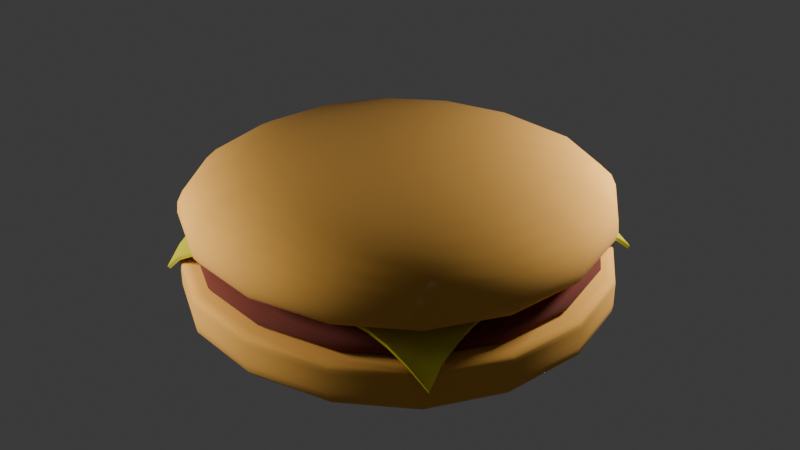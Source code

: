 # Source: hamburger.blend  (saved by Blender 4.3.34; exported with 4.5.12 LTS)
import bpy
from mathutils import Matrix  # noqa: F401  (used for matrix-valued properties, if any)

bpy.ops.wm.read_factory_settings(use_empty=True)
scene = bpy.context.scene
scene.name = 'Scene'

# ---- collections
col_collection = bpy.data.collections.new('Collection'); scene.collection.children.link(col_collection)

# ---- materials (node trees are filled in below, after node groups)
mat_bunmaterial = bpy.data.materials.new('bunMaterial')
mat_meatmaterial = bpy.data.materials.new('meatMaterial')
mat_material = bpy.data.materials.new('Material')

# ---- node groups
ng_smooth_by_angle = bpy.data.node_groups.new('Smooth by Angle', 'GeometryNodeTree')
_s = ng_smooth_by_angle.interface.new_socket(name='Mesh', in_out='OUTPUT', socket_type='NodeSocketGeometry')
_s = ng_smooth_by_angle.interface.new_socket(name='Mesh', in_out='INPUT', socket_type='NodeSocketGeometry')
_s = ng_smooth_by_angle.interface.new_socket(name='Angle', in_out='INPUT', socket_type='NodeSocketFloat')
_s.subtype = 'ANGLE'
_s.default_value = 0.5236
_s.min_value = 0.0
_s.max_value = 3.142
_s.description = 'Maximum face angle for smooth edges'
_s = ng_smooth_by_angle.interface.new_socket(name='Ignore Sharpness', in_out='INPUT', socket_type='NodeSocketBool')
_s.force_non_field = True
ng_smooth_by_angle.description = 'Set the sharpness of mesh edges based on the angle between the neighboring faces'
ng_smooth_by_angle.is_modifier = True
_N = ng_smooth_by_angle.nodes; _L = ng_smooth_by_angle.links
n0 = _N.new('GeometryNodeSetShadeSmooth'); n0.name = 'Set Shade Smooth'; n0.location = (120, -80)
n0.domain = 'EDGE'
n1 = _N.new('GeometryNodeSetShadeSmooth'); n1.name = 'Set Shade Smooth.001'; n1.location = (300, -80)
n2 = _N.new('NodeGroupOutput'); n2.name = 'Group Output'; n2.location = (480, -80)
n3 = _N.new('GeometryNodeInputMeshEdgeAngle'); n3.name = 'Edge Angle'; n3.location = (-440, -240)
n4 = _N.new('NodeGroupInput'); n4.name = 'Group Input'; n4.location = (-80, -80)
n5 = _N.new('GeometryNodeInputEdgeSmooth'); n5.name = 'Is Edge Smooth'; n5.location = (-260, -120)
n6 = _N.new('GeometryNodeInputShadeSmooth'); n6.name = 'Is Shade Smooth'; n6.location = (-440, -397)
n7 = _N.new('FunctionNodeCompare'); n7.name = 'Compare'; n7.location = (-260, -260)
n7.operation = 'LESS_EQUAL'
n7.inputs[6].default_value = (0.0, 0.0, 0.0, 0.0)
n7.inputs[7].default_value = (0.0, 0.0, 0.0, 0.0)
n8 = _N.new('FunctionNodeBooleanMath'); n8.name = 'Boolean Math.001'; n8.location = (-80, -260)
n9 = _N.new('NodeGroupInput'); n9.name = 'Group Input.001'; n9.location = (-440, -329)
n10 = _N.new('NodeGroupInput'); n10.name = 'Group Input.002'; n10.location = (-259, -189)
n11 = _N.new('FunctionNodeBooleanMath'); n11.name = 'Boolean Math'; n11.location = (-80, -149)
n11.operation = 'OR'
n12 = _N.new('FunctionNodeBooleanMath'); n12.name = 'Boolean Math.002'; n12.location = (-260, -380)
n12.operation = 'OR'
n13 = _N.new('NodeGroupInput'); n13.name = 'Group Input.003'; n13.location = (-440, -460)
_L.new(n3.outputs[0], n7.inputs[0])
_L.new(n1.outputs[0], n2.inputs[0])
_L.new(n9.outputs[1], n7.inputs[1])
_L.new(n7.outputs[0], n8.inputs[0])
_L.new(n4.outputs[0], n0.inputs[0])
_L.new(n0.outputs[0], n1.inputs[0])
_L.new(n8.outputs[0], n0.inputs[2])
_L.new(n10.outputs[2], n11.inputs[1])
_L.new(n5.outputs[0], n11.inputs[0])
_L.new(n11.outputs[0], n0.inputs[1])
_L.new(n13.outputs[2], n12.inputs[1])
_L.new(n6.outputs[0], n12.inputs[0])
_L.new(n12.outputs[0], n8.inputs[1])
n2.is_active_output = True

# ---- material node trees
mat_bunmaterial.use_nodes = True; mat_bunmaterial.node_tree.nodes.clear()
_N = mat_bunmaterial.node_tree.nodes; _L = mat_bunmaterial.node_tree.links
n0 = _N.new('ShaderNodeBsdfPrincipled'); n0.name = 'Principled BSDF'; n0.location = (10, 300)
n0.inputs[0].default_value = (0.801, 0.3963, 0.06694, 1.0)
n0.inputs[2].default_value = 1.0
n1 = _N.new('ShaderNodeOutputMaterial'); n1.name = 'Material Output'; n1.location = (300, 300)
_L.new(n0.outputs[0], n1.inputs[0])
n1.is_active_output = True
mat_meatmaterial.use_nodes = True; mat_meatmaterial.node_tree.nodes.clear()
_N = mat_meatmaterial.node_tree.nodes; _L = mat_meatmaterial.node_tree.links
n0 = _N.new('ShaderNodeBsdfPrincipled'); n0.name = 'Principled BSDF'; n0.location = (10, 300)
n0.inputs[0].default_value = (0.1504, 0.02714, 0.01397, 1.0)
n0.inputs[2].default_value = 1.0
n1 = _N.new('ShaderNodeOutputMaterial'); n1.name = 'Material Output'; n1.location = (300, 300)
_L.new(n0.outputs[0], n1.inputs[0])
n1.is_active_output = True
mat_material.use_nodes = True; mat_material.node_tree.nodes.clear()
_N = mat_material.node_tree.nodes; _L = mat_material.node_tree.links
n0 = _N.new('ShaderNodeBsdfPrincipled'); n0.name = 'Principled BSDF'; n0.location = (10, 300)
n0.inputs[0].default_value = (0.5995, 0.5317, 0.02316, 1.0)
n0.inputs[2].default_value = 0.2085
n1 = _N.new('ShaderNodeOutputMaterial'); n1.name = 'Material Output'; n1.location = (300, 300)
_L.new(n0.outputs[0], n1.inputs[0])
n1.is_active_output = True

# ---- world
world_world = bpy.data.worlds.new('World'); scene.world = world_world
world_world.use_nodes = True; world_world.node_tree.nodes.clear()
_N = world_world.node_tree.nodes; _L = world_world.node_tree.links
n0 = _N.new('ShaderNodeOutputWorld'); n0.name = 'World Output'; n0.location = (300, 300)
n1 = _N.new('ShaderNodeBackground'); n1.name = 'Background'; n1.location = (10, 300)
n1.inputs[0].default_value = (0.05088, 0.05088, 0.05088, 1.0)
_L.new(n1.outputs[0], n0.inputs[0])
n0.is_active_output = True
world_world.color = (0.05088, 0.05088, 0.05088)
world_world.sun_shadow_jitter_overblur = 0.0

# ---- lights
light_point = bpy.data.lights.new('Point', 'POINT')
light_point.use_custom_distance = True
light_point.energy = 3000.0
light_point.shadow_soft_size = 0.7595
light_point_001 = bpy.data.lights.new('Point.001', 'POINT')
light_point_001.use_custom_distance = True
light_point_001.energy = 3000.0
light_point_001.shadow_soft_size = 1.29

# ---- meshes
me_cube_002 = bpy.data.meshes.new('Cube.002')
me_cube_002.from_pydata([(-5.0, -5.0, 1.278), (-5.0, -5.0, 2.728), (-5.0, 5.0, 1.278), (-5.0, 5.0, 2.728), (5.0, -5.0, 1.278), (5.0, -5.0, 2.728), (5.0, 5.0, 1.278), (5.0, 5.0, 2.728), (-5.0, -5.0, 2.636), (-5.0, 5.0, 2.636), (5.0, 5.0, 2.636), (5.0, -5.0, 2.636), (-5.0, 5.0, 2.077), (5.0, 5.0, 2.077), (5.0, -5.0, 2.077), (-5.0, -5.0, 2.077)], [], [(8, 1, 3, 9), (9, 3, 7, 10), (10, 7, 5, 11), (11, 5, 1, 8), (2, 6, 4, 0), (7, 3, 1, 5), (14, 11, 8, 15), (13, 10, 11, 14), (12, 9, 10, 13), (15, 8, 9, 12), (0, 15, 12, 2), (2, 12, 13, 6), (6, 13, 14, 4), (4, 14, 15, 0)])
me_cube_002.polygons.foreach_set('use_smooth', [True] * 14)
_uv = me_cube_002.uv_layers.new(name='UVMap')
_uv.uv.foreach_set('vector', [0.6024, 0.0, 0.625, 0.0, 0.625, 0.25, 0.6024, 0.25, 0.6024, 0.25, 0.625, 0.25, 0.625, 0.5, 0.6024, 0.5, 0.6024, 0.5, 0.625, 0.5, 0.625, 0.75, 0.6024, 0.75, 0.6024, 0.75, 0.625, 0.75, 0.625, 1.0, 0.6024, 1.0, 0.125, 0.5, 0.375, 0.5, 0.375, 0.75, 0.125, 0.75, 0.625, 0.5, 0.875, 0.5, 0.875, 0.75, 0.625, 0.75, 0.4554, 0.75, 0.6024, 0.75, 0.6024, 1.0, 0.4554, 1.0, 0.4554, 0.5, 0.6024, 0.5, 0.6024, 0.75, 0.4554, 0.75, 0.4554, 0.25, 0.6024, 0.25, 0.6024, 0.5, 0.4554, 0.5, 0.4554, 0.0, 0.6024, 0.0, 0.6024, 0.25, 0.4554, 0.25, 0.375, 0.0, 0.4554, 0.0, 0.4554, 0.25, 0.375, 0.25, 0.375, 0.25, 0.4554, 0.25, 0.4554, 0.5, 0.375, 0.5, 0.375, 0.5, 0.4554, 0.5, 0.4554, 0.75, 0.375, 0.75, 0.375, 0.75, 0.4554, 0.75, 0.4554, 1.0, 0.375, 1.0])
me_cube_002.materials.append(mat_bunmaterial)
me_cube_002.update()
me_cube_001 = bpy.data.meshes.new('Cube.001')
me_cube_001.from_pydata([(-4.33, -4.33, 1.974), (-2.803, -2.775, 2.714), (-4.33, 4.33, 1.974), (-2.803, 2.832, 2.714), (4.33, -4.33, 1.974), (2.804, -2.775, 2.714), (4.33, 4.33, 1.974), (2.804, 2.832, 2.714), (-5.0, -5.0, 2.636), (-5.0, 5.0, 2.636), (5.0, 5.0, 2.636), (5.0, -5.0, 2.636), (-5.0, 5.0, 2.077), (5.0, 5.0, 2.077), (5.0, -5.0, 2.077), (-5.0, -5.0, 2.077)], [], [(8, 1, 3, 9), (9, 3, 7, 10), (10, 7, 5, 11), (11, 5, 1, 8), (2, 6, 4, 0), (7, 3, 1, 5), (14, 11, 8, 15), (13, 10, 11, 14), (12, 9, 10, 13), (15, 8, 9, 12), (0, 15, 12, 2), (2, 12, 13, 6), (6, 13, 14, 4), (4, 14, 15, 0)])
me_cube_001.polygons.foreach_set('use_smooth', [True] * 14)
_uv = me_cube_001.uv_layers.new(name='UVMap')
_uv.uv.foreach_set('vector', [0.6024, 0.0, 0.625, 0.0, 0.625, 0.25, 0.6024, 0.25, 0.6024, 0.25, 0.625, 0.25, 0.625, 0.5, 0.6024, 0.5, 0.6024, 0.5, 0.625, 0.5, 0.625, 0.75, 0.6024, 0.75, 0.6024, 0.75, 0.625, 0.75, 0.625, 1.0, 0.6024, 1.0, 0.125, 0.5, 0.375, 0.5, 0.375, 0.75, 0.125, 0.75, 0.625, 0.5, 0.875, 0.5, 0.875, 0.75, 0.625, 0.75, 0.4554, 0.75, 0.6024, 0.75, 0.6024, 1.0, 0.4554, 1.0, 0.4554, 0.5, 0.6024, 0.5, 0.6024, 0.75, 0.4554, 0.75, 0.4554, 0.25, 0.6024, 0.25, 0.6024, 0.5, 0.4554, 0.5, 0.4554, 0.0, 0.6024, 0.0, 0.6024, 0.25, 0.4554, 0.25, 0.375, 0.0, 0.4554, 0.0, 0.4554, 0.25, 0.375, 0.25, 0.375, 0.25, 0.4554, 0.25, 0.4554, 0.5, 0.375, 0.5, 0.375, 0.5, 0.4554, 0.5, 0.4554, 0.75, 0.375, 0.75, 0.375, 0.75, 0.4554, 0.75, 0.4554, 1.0, 0.375, 1.0])
me_cube_001.materials.append(mat_meatmaterial)
me_cube_001.update()
me_plane = bpy.data.meshes.new('Plane')
me_plane.from_pydata([(-3.557, -3.509, -0.8658), (3.596, -3.509, -0.8658), (-3.557, 3.645, -0.8658), (3.596, 3.645, -0.8658), (-3.572, 3.146, -0.4774), (-3.577, 2.683, -0.2229), (-3.577, 2.235, -0.08234), (-3.577, 1.788, -0.03785), (-3.577, 1.341, -0.03785), (-3.577, 0.8942, -0.03785), (-3.577, 0.4471, -0.03785), (-3.577, -8.941e-08, -0.03785), (-3.577, -0.4471, -0.03785), (-3.577, -0.8942, -0.03785), (-3.577, -1.341, -0.03785), (-3.577, -1.788, -0.03785), (-3.577, -2.235, -0.08234), (-3.577, -2.682, -0.2229), (-3.572, -3.113, -0.4774), (-3.125, -3.56, -0.4774), (-2.683, -3.577, -0.2229), (-2.235, -3.577, -0.08234), (-1.788, -3.577, -0.03785), (-1.341, -3.577, -0.03785), (-0.8942, -3.577, -0.03785), (-0.4471, -3.577, -0.03785), (8.941e-08, -3.577, -0.03785), (0.4471, -3.577, -0.03785), (0.8942, -3.577, -0.03785), (1.341, -3.577, -0.03785), (1.788, -3.577, -0.03785), (2.235, -3.577, -0.08234), (2.683, -3.577, -0.2229), (3.134, -3.56, -0.4774), (3.581, -3.113, -0.4774), (3.577, -2.682, -0.2229), (3.577, -2.235, -0.08234), (3.577, -1.788, -0.03785), (3.577, -1.341, -0.03785), (3.577, -0.8942, -0.03785), (3.577, -0.4471, -0.03785), (3.577, 8.941e-08, -0.03785), (3.577, 0.4471, -0.03785), (3.577, 0.8942, -0.03785), (3.577, 1.341, -0.03785), (3.577, 1.788, -0.03785), (3.577, 2.235, -0.08234), (3.577, 2.683, -0.2229), (3.581, 3.146, -0.4774), (3.134, 3.593, -0.4774), (2.683, 3.577, -0.2229), (2.235, 3.577, -0.08234), (1.788, 3.577, -0.03785), (1.341, 3.577, -0.03785), (0.8942, 3.577, -0.03785), (0.4471, 3.577, -0.03785), (-8.941e-08, 3.577, -0.03785), (-0.4471, 3.577, -0.03785), (-0.8942, 3.577, -0.03785), (-1.341, 3.577, -0.03785), (-1.788, 3.577, -0.03785), (-2.235, 3.577, -0.08234), (-2.683, 3.577, -0.2229), (-3.125, 3.593, -0.4774), (-3.128, -3.124, -0.3228), (-3.13, -2.683, -0.1476), (-3.13, -2.235, -0.03526), (-3.13, -1.788, -0.004516), (-3.13, -1.341, -0.004516), (-3.13, -0.8942, -0.004516), (-3.13, -0.4471, -0.004516), (-3.13, 8.941e-08, -0.004516), (-3.13, 0.4471, -0.004516), (-3.13, 0.8942, -0.004516), (-3.13, 1.341, -0.004516), (-3.13, 1.788, -0.004516), (-3.13, 2.235, -0.03526), (-3.13, 2.683, -0.1476), (-3.128, 3.136, -0.3225), (-2.683, -3.13, -0.1476), (-2.683, -2.683, -0.06176), (-2.683, -2.235, -0.006116), (-2.683, -1.788, 0.0), (-2.683, -1.341, 0.0), (-2.683, -0.8942, 0.0), (-2.683, -0.4471, 0.0), (-2.683, 8.941e-08, 0.0), (-2.683, 0.4471, 0.0), (-2.683, 0.8942, 0.0), (-2.683, 1.341, 0.0), (-2.683, 1.788, 0.0), (-2.683, 2.235, -0.006116), (-2.683, 2.683, -0.06176), (-2.683, 3.13, -0.1476), (-2.235, -3.13, -0.03526), (-2.235, -2.683, -0.006116), (-2.235, -2.235, 0.0), (-2.235, -1.788, 0.0), (-2.235, -1.341, 0.0), (-2.235, -0.8942, 0.0), (-2.235, -0.4471, 0.0), (-2.235, 8.941e-08, 0.0), (-2.235, 0.4471, 0.0), (-2.235, 0.8942, 0.0), (-2.235, 1.341, 0.0), (-2.235, 1.788, 0.0), (-2.235, 2.235, 0.0), (-2.235, 2.683, -0.006116), (-2.235, 3.13, -0.03526), (-1.788, -3.13, -0.004516), (-1.788, -2.683, 0.0), (-1.788, -2.235, 0.0), (-1.788, -1.788, 0.0), (-1.788, -1.341, 0.0), (-1.788, -0.8942, 0.0), (-1.788, -0.4471, 0.0), (-1.788, 8.941e-08, 0.0), (-1.788, 0.4471, 0.0), (-1.788, 0.8942, 0.0), (-1.788, 1.341, 0.0), (-1.788, 1.788, 0.0), (-1.788, 2.235, 0.0), (-1.788, 2.683, 0.0), (-1.788, 3.13, -0.004516), (-1.341, -3.13, -0.004516), (-1.341, -2.683, 0.0), (-1.341, -2.235, 0.0), (-1.341, -1.788, 0.0), (-1.341, -1.341, 0.0), (-1.341, -0.8942, 0.0), (-1.341, -0.4471, 0.0), (-1.341, 8.941e-08, 0.0), (-1.341, 0.4471, 0.0), (-1.341, 0.8942, 0.0), (-1.341, 1.341, 0.0), (-1.341, 1.788, 0.0), (-1.341, 2.235, 0.0), (-1.341, 2.683, 0.0), (-1.341, 3.13, -0.004516), (-0.8942, -3.13, -0.004516), (-0.8942, -2.683, 0.0), (-0.8942, -2.235, 0.0), (-0.8942, -1.788, 0.0), (-0.8942, -1.341, 0.0), (-0.8942, -0.8942, 0.0), (-0.8942, -0.4471, 0.0), (-0.8942, 8.941e-08, 0.0), (-0.8942, 0.4471, 0.0), (-0.8942, 0.8942, 0.0), (-0.8942, 1.341, 0.0), (-0.8942, 1.788, 0.0), (-0.8942, 2.235, 0.0), (-0.8942, 2.683, 0.0), (-0.8942, 3.13, -0.004516), (-0.4471, -3.13, -0.004516), (-0.4471, -2.683, 0.0), (-0.4471, -2.235, 0.0), (-0.4471, -1.788, 0.0), (-0.4471, -1.341, 0.0), (-0.4471, -0.8942, 0.0), (-0.4471, -0.4471, 0.0), (-0.4471, 8.941e-08, 0.0), (-0.4471, 0.4471, 0.0), (-0.4471, 0.8942, 0.0), (-0.4471, 1.341, 0.0), (-0.4471, 1.788, 0.0), (-0.4471, 2.235, 0.0), (-0.4471, 2.683, 0.0), (-0.4471, 3.13, -0.004516), (7.823e-08, -3.13, -0.004516), (6.706e-08, -2.683, 0.0), (5.588e-08, -2.235, 0.0), (4.47e-08, -1.788, 0.0), (3.353e-08, -1.341, 0.0), (2.235e-08, -0.8942, 0.0), (1.118e-08, -0.4471, 0.0), (0.0, 8.941e-08, 0.0), (-1.118e-08, 0.4471, 0.0), (-2.235e-08, 0.8942, 0.0), (-3.353e-08, 1.341, 0.0), (-4.47e-08, 1.788, 0.0), (-5.588e-08, 2.235, 0.0), (-6.706e-08, 2.683, 0.0), (-7.823e-08, 3.13, -0.004516), (0.4471, -3.13, -0.004516), (0.4471, -2.683, 0.0), (0.4471, -2.235, 0.0), (0.4471, -1.788, 0.0), (0.4471, -1.341, 0.0), (0.4471, -0.8942, 0.0), (0.4471, -0.4471, 0.0), (0.4471, 8.941e-08, 0.0), (0.4471, 0.4471, 0.0), (0.4471, 0.8942, 0.0), (0.4471, 1.341, 0.0), (0.4471, 1.788, 0.0), (0.4471, 2.235, 0.0), (0.4471, 2.683, 0.0), (0.4471, 3.13, -0.004516), (0.8942, -3.13, -0.004516), (0.8942, -2.683, 0.0), (0.8942, -2.235, 0.0), (0.8942, -1.788, 0.0), (0.8942, -1.341, 0.0), (0.8942, -0.8942, 0.0), (0.8942, -0.4471, 0.0), (0.8942, 8.941e-08, 0.0), (0.8942, 0.4471, 0.0), (0.8942, 0.8942, 0.0), (0.8942, 1.341, 0.0), (0.8942, 1.788, 0.0), (0.8942, 2.235, 0.0), (0.8942, 2.683, 0.0), (0.8942, 3.13, -0.004516), (1.341, -3.13, -0.004516), (1.341, -2.683, 0.0), (1.341, -2.235, 0.0), (1.341, -1.788, 0.0), (1.341, -1.341, 0.0), (1.341, -0.8942, 0.0), (1.341, -0.4471, 0.0), (1.341, 8.941e-08, 0.0), (1.341, 0.4471, 0.0), (1.341, 0.8942, 0.0), (1.341, 1.341, 0.0), (1.341, 1.788, 0.0), (1.341, 2.235, 0.0), (1.341, 2.683, 0.0), (1.341, 3.13, -0.004516), (1.788, -3.13, -0.004516), (1.788, -2.683, 0.0), (1.788, -2.235, 0.0), (1.788, -1.788, 0.0), (1.788, -1.341, 0.0), (1.788, -0.8942, 0.0), (1.788, -0.4471, 0.0), (1.788, 8.941e-08, 0.0), (1.788, 0.4471, 0.0), (1.788, 0.8942, 0.0), (1.788, 1.341, 0.0), (1.788, 1.788, 0.0), (1.788, 2.235, 0.0), (1.788, 2.683, 0.0), (1.788, 3.13, -0.004516), (2.235, -3.13, -0.03526), (2.235, -2.683, -0.006116), (2.235, -2.235, 0.0), (2.235, -1.788, 0.0), (2.235, -1.341, 0.0), (2.235, -0.8942, 0.0), (2.235, -0.4471, 0.0), (2.235, 8.941e-08, 0.0), (2.235, 0.4471, 0.0), (2.235, 0.8942, 0.0), (2.235, 1.341, 0.0), (2.235, 1.788, 0.0), (2.235, 2.235, 0.0), (2.235, 2.683, -0.006116), (2.235, 3.13, -0.03526), (2.683, -3.13, -0.1476), (2.683, -2.683, -0.06176), (2.683, -2.235, -0.006116), (2.683, -1.788, 0.0), (2.683, -1.341, 0.0), (2.683, -0.8942, 0.0), (2.683, -0.4471, 0.0), (2.683, 8.941e-08, 0.0), (2.683, 0.4471, 0.0), (2.683, 0.8942, 0.0), (2.683, 1.341, 0.0), (2.683, 1.788, 0.0), (2.683, 2.235, -0.006116), (2.683, 2.683, -0.06176), (2.683, 3.13, -0.1476), (3.131, -3.124, -0.3228), (3.13, -2.683, -0.1476), (3.13, -2.235, -0.03526), (3.13, -1.788, -0.004516), (3.13, -1.341, -0.004516), (3.13, -0.8942, -0.004516), (3.13, -0.4471, -0.004516), (3.13, 8.941e-08, -0.004516), (3.13, 0.4471, -0.004516), (3.13, 0.8942, -0.004516), (3.13, 1.341, -0.004516), (3.13, 1.788, -0.004516), (3.13, 2.235, -0.03526), (3.13, 2.683, -0.1476), (3.131, 3.136, -0.3223)], [], [(288, 48, 3, 49), (4, 78, 63, 2), (78, 93, 62, 63), (93, 108, 61, 62), (108, 123, 60, 61), (123, 138, 59, 60), (138, 153, 58, 59), (153, 168, 57, 58), (168, 183, 56, 57), (183, 198, 55, 56), (198, 213, 54, 55), (213, 228, 53, 54), (228, 243, 52, 53), (243, 258, 51, 52), (258, 273, 50, 51), (273, 288, 49, 50), (0, 19, 64, 18), (18, 64, 65, 17), (17, 65, 66, 16), (16, 66, 67, 15), (15, 67, 68, 14), (14, 68, 69, 13), (13, 69, 70, 12), (12, 70, 71, 11), (11, 71, 72, 10), (10, 72, 73, 9), (9, 73, 74, 8), (8, 74, 75, 7), (7, 75, 76, 6), (6, 76, 77, 5), (5, 77, 78, 4), (19, 20, 79, 64), (64, 79, 80, 65), (65, 80, 81, 66), (66, 81, 82, 67), (67, 82, 83, 68), (68, 83, 84, 69), (69, 84, 85, 70), (70, 85, 86, 71), (71, 86, 87, 72), (72, 87, 88, 73), (73, 88, 89, 74), (74, 89, 90, 75), (75, 90, 91, 76), (76, 91, 92, 77), (77, 92, 93, 78), (20, 21, 94, 79), (79, 94, 95, 80), (80, 95, 96, 81), (81, 96, 97, 82), (82, 97, 98, 83), (83, 98, 99, 84), (84, 99, 100, 85), (85, 100, 101, 86), (86, 101, 102, 87), (87, 102, 103, 88), (88, 103, 104, 89), (89, 104, 105, 90), (90, 105, 106, 91), (91, 106, 107, 92), (92, 107, 108, 93), (21, 22, 109, 94), (94, 109, 110, 95), (95, 110, 111, 96), (96, 111, 112, 97), (97, 112, 113, 98), (98, 113, 114, 99), (99, 114, 115, 100), (100, 115, 116, 101), (101, 116, 117, 102), (102, 117, 118, 103), (103, 118, 119, 104), (104, 119, 120, 105), (105, 120, 121, 106), (106, 121, 122, 107), (107, 122, 123, 108), (22, 23, 124, 109), (109, 124, 125, 110), (110, 125, 126, 111), (111, 126, 127, 112), (112, 127, 128, 113), (113, 128, 129, 114), (114, 129, 130, 115), (115, 130, 131, 116), (116, 131, 132, 117), (117, 132, 133, 118), (118, 133, 134, 119), (119, 134, 135, 120), (120, 135, 136, 121), (121, 136, 137, 122), (122, 137, 138, 123), (23, 24, 139, 124), (124, 139, 140, 125), (125, 140, 141, 126), (126, 141, 142, 127), (127, 142, 143, 128), (128, 143, 144, 129), (129, 144, 145, 130), (130, 145, 146, 131), (131, 146, 147, 132), (132, 147, 148, 133), (133, 148, 149, 134), (134, 149, 150, 135), (135, 150, 151, 136), (136, 151, 152, 137), (137, 152, 153, 138), (24, 25, 154, 139), (139, 154, 155, 140), (140, 155, 156, 141), (141, 156, 157, 142), (142, 157, 158, 143), (143, 158, 159, 144), (144, 159, 160, 145), (145, 160, 161, 146), (146, 161, 162, 147), (147, 162, 163, 148), (148, 163, 164, 149), (149, 164, 165, 150), (150, 165, 166, 151), (151, 166, 167, 152), (152, 167, 168, 153), (25, 26, 169, 154), (154, 169, 170, 155), (155, 170, 171, 156), (156, 171, 172, 157), (157, 172, 173, 158), (158, 173, 174, 159), (159, 174, 175, 160), (160, 175, 176, 161), (161, 176, 177, 162), (162, 177, 178, 163), (163, 178, 179, 164), (164, 179, 180, 165), (165, 180, 181, 166), (166, 181, 182, 167), (167, 182, 183, 168), (26, 27, 184, 169), (169, 184, 185, 170), (170, 185, 186, 171), (171, 186, 187, 172), (172, 187, 188, 173), (173, 188, 189, 174), (174, 189, 190, 175), (175, 190, 191, 176), (176, 191, 192, 177), (177, 192, 193, 178), (178, 193, 194, 179), (179, 194, 195, 180), (180, 195, 196, 181), (181, 196, 197, 182), (182, 197, 198, 183), (27, 28, 199, 184), (184, 199, 200, 185), (185, 200, 201, 186), (186, 201, 202, 187), (187, 202, 203, 188), (188, 203, 204, 189), (189, 204, 205, 190), (190, 205, 206, 191), (191, 206, 207, 192), (192, 207, 208, 193), (193, 208, 209, 194), (194, 209, 210, 195), (195, 210, 211, 196), (196, 211, 212, 197), (197, 212, 213, 198), (28, 29, 214, 199), (199, 214, 215, 200), (200, 215, 216, 201), (201, 216, 217, 202), (202, 217, 218, 203), (203, 218, 219, 204), (204, 219, 220, 205), (205, 220, 221, 206), (206, 221, 222, 207), (207, 222, 223, 208), (208, 223, 224, 209), (209, 224, 225, 210), (210, 225, 226, 211), (211, 226, 227, 212), (212, 227, 228, 213), (29, 30, 229, 214), (214, 229, 230, 215), (215, 230, 231, 216), (216, 231, 232, 217), (217, 232, 233, 218), (218, 233, 234, 219), (219, 234, 235, 220), (220, 235, 236, 221), (221, 236, 237, 222), (222, 237, 238, 223), (223, 238, 239, 224), (224, 239, 240, 225), (225, 240, 241, 226), (226, 241, 242, 227), (227, 242, 243, 228), (30, 31, 244, 229), (229, 244, 245, 230), (230, 245, 246, 231), (231, 246, 247, 232), (232, 247, 248, 233), (233, 248, 249, 234), (234, 249, 250, 235), (235, 250, 251, 236), (236, 251, 252, 237), (237, 252, 253, 238), (238, 253, 254, 239), (239, 254, 255, 240), (240, 255, 256, 241), (241, 256, 257, 242), (242, 257, 258, 243), (31, 32, 259, 244), (244, 259, 260, 245), (245, 260, 261, 246), (246, 261, 262, 247), (247, 262, 263, 248), (248, 263, 264, 249), (249, 264, 265, 250), (250, 265, 266, 251), (251, 266, 267, 252), (252, 267, 268, 253), (253, 268, 269, 254), (254, 269, 270, 255), (255, 270, 271, 256), (256, 271, 272, 257), (257, 272, 273, 258), (32, 33, 274, 259), (259, 274, 275, 260), (260, 275, 276, 261), (261, 276, 277, 262), (262, 277, 278, 263), (263, 278, 279, 264), (264, 279, 280, 265), (265, 280, 281, 266), (266, 281, 282, 267), (267, 282, 283, 268), (268, 283, 284, 269), (269, 284, 285, 270), (270, 285, 286, 271), (271, 286, 287, 272), (272, 287, 288, 273), (33, 1, 34, 274), (274, 34, 35, 275), (275, 35, 36, 276), (276, 36, 37, 277), (277, 37, 38, 278), (278, 38, 39, 279), (279, 39, 40, 280), (280, 40, 41, 281), (281, 41, 42, 282), (282, 42, 43, 283), (283, 43, 44, 284), (284, 44, 45, 285), (285, 45, 46, 286), (286, 46, 47, 287), (287, 47, 48, 288)])
me_plane.polygons.foreach_set('use_smooth', [True] * 256)
_uv = me_plane.uv_layers.new(name='UVMap')
_uv.uv.foreach_set('vector', [0.9375, 0.9375, 1.0, 0.9375, 1.0, 1.0, 0.9375, 1.0, 0.0, 0.9375, 0.0625, 0.9375, 0.0625, 1.0, 0.0, 1.0, 0.0625, 0.9375, 0.125, 0.9375, 0.125, 1.0, 0.0625, 1.0, 0.125, 0.9375, 0.1875, 0.9375, 0.1875, 1.0, 0.125, 1.0, 0.1875, 0.9375, 0.25, 0.9375, 0.25, 1.0, 0.1875, 1.0, 0.25, 0.9375, 0.3125, 0.9375, 0.3125, 1.0, 0.25, 1.0, 0.3125, 0.9375, 0.375, 0.9375, 0.375, 1.0, 0.3125, 1.0, 0.375, 0.9375, 0.4375, 0.9375, 0.4375, 1.0, 0.375, 1.0, 0.4375, 0.9375, 0.5, 0.9375, 0.5, 1.0, 0.4375, 1.0, 0.5, 0.9375, 0.5625, 0.9375, 0.5625, 1.0, 0.5, 1.0, 0.5625, 0.9375, 0.625, 0.9375, 0.625, 1.0, 0.5625, 1.0, 0.625, 0.9375, 0.6875, 0.9375, 0.6875, 1.0, 0.625, 1.0, 0.6875, 0.9375, 0.75, 0.9375, 0.75, 1.0, 0.6875, 1.0, 0.75, 0.9375, 0.8125, 0.9375, 0.8125, 1.0, 0.75, 1.0, 0.8125, 0.9375, 0.875, 0.9375, 0.875, 1.0, 0.8125, 1.0, 0.875, 0.9375, 0.9375, 0.9375, 0.9375, 1.0, 0.875, 1.0, 0.0, 0.0, 0.0625, 0.0, 0.0625, 0.0625, 0.0, 0.0625, 0.0, 0.0625, 0.0625, 0.0625, 0.0625, 0.125, 0.0, 0.125, 0.0, 0.125, 0.0625, 0.125, 0.0625, 0.1875, 0.0, 0.1875, 0.0, 0.1875, 0.0625, 0.1875, 0.0625, 0.25, 0.0, 0.25, 0.0, 0.25, 0.0625, 0.25, 0.0625, 0.3125, 0.0, 0.3125, 0.0, 0.3125, 0.0625, 0.3125, 0.0625, 0.375, 0.0, 0.375, 0.0, 0.375, 0.0625, 0.375, 0.0625, 0.4375, 0.0, 0.4375, 0.0, 0.4375, 0.0625, 0.4375, 0.0625, 0.5, 0.0, 0.5, 0.0, 0.5, 0.0625, 0.5, 0.0625, 0.5625, 0.0, 0.5625, 0.0, 0.5625, 0.0625, 0.5625, 0.0625, 0.625, 0.0, 0.625, 0.0, 0.625, 0.0625, 0.625, 0.0625, 0.6875, 0.0, 0.6875, 0.0, 0.6875, 0.0625, 0.6875, 0.0625, 0.75, 0.0, 0.75, 0.0, 0.75, 0.0625, 0.75, 0.0625, 0.8125, 0.0, 0.8125, 0.0, 0.8125, 0.0625, 0.8125, 0.0625, 0.875, 0.0, 0.875, 0.0, 0.875, 0.0625, 0.875, 0.0625, 0.9375, 0.0, 0.9375, 0.0625, 0.0, 0.125, 0.0, 0.125, 0.0625, 0.0625, 0.0625, 0.0625, 0.0625, 0.125, 0.0625, 0.125, 0.125, 0.0625, 0.125, 0.0625, 0.125, 0.125, 0.125, 0.125, 0.1875, 0.0625, 0.1875, 0.0625, 0.1875, 0.125, 0.1875, 0.125, 0.25, 0.0625, 0.25, 0.0625, 0.25, 0.125, 0.25, 0.125, 0.3125, 0.0625, 0.3125, 0.0625, 0.3125, 0.125, 0.3125, 0.125, 0.375, 0.0625, 0.375, 0.0625, 0.375, 0.125, 0.375, 0.125, 0.4375, 0.0625, 0.4375, 0.0625, 0.4375, 0.125, 0.4375, 0.125, 0.5, 0.0625, 0.5, 0.0625, 0.5, 0.125, 0.5, 0.125, 0.5625, 0.0625, 0.5625, 0.0625, 0.5625, 0.125, 0.5625, 0.125, 0.625, 0.0625, 0.625, 0.0625, 0.625, 0.125, 0.625, 0.125, 0.6875, 0.0625, 0.6875, 0.0625, 0.6875, 0.125, 0.6875, 0.125, 0.75, 0.0625, 0.75, 0.0625, 0.75, 0.125, 0.75, 0.125, 0.8125, 0.0625, 0.8125, 0.0625, 0.8125, 0.125, 0.8125, 0.125, 0.875, 0.0625, 0.875, 0.0625, 0.875, 0.125, 0.875, 0.125, 0.9375, 0.0625, 0.9375, 0.125, 0.0, 0.1875, 0.0, 0.1875, 0.0625, 0.125, 0.0625, 0.125, 0.0625, 0.1875, 0.0625, 0.1875, 0.125, 0.125, 0.125, 0.125, 0.125, 0.1875, 0.125, 0.1875, 0.1875, 0.125, 0.1875, 0.125, 0.1875, 0.1875, 0.1875, 0.1875, 0.25, 0.125, 0.25, 0.125, 0.25, 0.1875, 0.25, 0.1875, 0.3125, 0.125, 0.3125, 0.125, 0.3125, 0.1875, 0.3125, 0.1875, 0.375, 0.125, 0.375, 0.125, 0.375, 0.1875, 0.375, 0.1875, 0.4375, 0.125, 0.4375, 0.125, 0.4375, 0.1875, 0.4375, 0.1875, 0.5, 0.125, 0.5, 0.125, 0.5, 0.1875, 0.5, 0.1875, 0.5625, 0.125, 0.5625, 0.125, 0.5625, 0.1875, 0.5625, 0.1875, 0.625, 0.125, 0.625, 0.125, 0.625, 0.1875, 0.625, 0.1875, 0.6875, 0.125, 0.6875, 0.125, 0.6875, 0.1875, 0.6875, 0.1875, 0.75, 0.125, 0.75, 0.125, 0.75, 0.1875, 0.75, 0.1875, 0.8125, 0.125, 0.8125, 0.125, 0.8125, 0.1875, 0.8125, 0.1875, 0.875, 0.125, 0.875, 0.125, 0.875, 0.1875, 0.875, 0.1875, 0.9375, 0.125, 0.9375, 0.1875, 0.0, 0.25, 0.0, 0.25, 0.0625, 0.1875, 0.0625, 0.1875, 0.0625, 0.25, 0.0625, 0.25, 0.125, 0.1875, 0.125, 0.1875, 0.125, 0.25, 0.125, 0.25, 0.1875, 0.1875, 0.1875, 0.1875, 0.1875, 0.25, 0.1875, 0.25, 0.25, 0.1875, 0.25, 0.1875, 0.25, 0.25, 0.25, 0.25, 0.3125, 0.1875, 0.3125, 0.1875, 0.3125, 0.25, 0.3125, 0.25, 0.375, 0.1875, 0.375, 0.1875, 0.375, 0.25, 0.375, 0.25, 0.4375, 0.1875, 0.4375, 0.1875, 0.4375, 0.25, 0.4375, 0.25, 0.5, 0.1875, 0.5, 0.1875, 0.5, 0.25, 0.5, 0.25, 0.5625, 0.1875, 0.5625, 0.1875, 0.5625, 0.25, 0.5625, 0.25, 0.625, 0.1875, 0.625, 0.1875, 0.625, 0.25, 0.625, 0.25, 0.6875, 0.1875, 0.6875, 0.1875, 0.6875, 0.25, 0.6875, 0.25, 0.75, 0.1875, 0.75, 0.1875, 0.75, 0.25, 0.75, 0.25, 0.8125, 0.1875, 0.8125, 0.1875, 0.8125, 0.25, 0.8125, 0.25, 0.875, 0.1875, 0.875, 0.1875, 0.875, 0.25, 0.875, 0.25, 0.9375, 0.1875, 0.9375, 0.25, 0.0, 0.3125, 0.0, 0.3125, 0.0625, 0.25, 0.0625, 0.25, 0.0625, 0.3125, 0.0625, 0.3125, 0.125, 0.25, 0.125, 0.25, 0.125, 0.3125, 0.125, 0.3125, 0.1875, 0.25, 0.1875, 0.25, 0.1875, 0.3125, 0.1875, 0.3125, 0.25, 0.25, 0.25, 0.25, 0.25, 0.3125, 0.25, 0.3125, 0.3125, 0.25, 0.3125, 0.25, 0.3125, 0.3125, 0.3125, 0.3125, 0.375, 0.25, 0.375, 0.25, 0.375, 0.3125, 0.375, 0.3125, 0.4375, 0.25, 0.4375, 0.25, 0.4375, 0.3125, 0.4375, 0.3125, 0.5, 0.25, 0.5, 0.25, 0.5, 0.3125, 0.5, 0.3125, 0.5625, 0.25, 0.5625, 0.25, 0.5625, 0.3125, 0.5625, 0.3125, 0.625, 0.25, 0.625, 0.25, 0.625, 0.3125, 0.625, 0.3125, 0.6875, 0.25, 0.6875, 0.25, 0.6875, 0.3125, 0.6875, 0.3125, 0.75, 0.25, 0.75, 0.25, 0.75, 0.3125, 0.75, 0.3125, 0.8125, 0.25, 0.8125, 0.25, 0.8125, 0.3125, 0.8125, 0.3125, 0.875, 0.25, 0.875, 0.25, 0.875, 0.3125, 0.875, 0.3125, 0.9375, 0.25, 0.9375, 0.3125, 0.0, 0.375, 0.0, 0.375, 0.0625, 0.3125, 0.0625, 0.3125, 0.0625, 0.375, 0.0625, 0.375, 0.125, 0.3125, 0.125, 0.3125, 0.125, 0.375, 0.125, 0.375, 0.1875, 0.3125, 0.1875, 0.3125, 0.1875, 0.375, 0.1875, 0.375, 0.25, 0.3125, 0.25, 0.3125, 0.25, 0.375, 0.25, 0.375, 0.3125, 0.3125, 0.3125, 0.3125, 0.3125, 0.375, 0.3125, 0.375, 0.375, 0.3125, 0.375, 0.3125, 0.375, 0.375, 0.375, 0.375, 0.4375, 0.3125, 0.4375, 0.3125, 0.4375, 0.375, 0.4375, 0.375, 0.5, 0.3125, 0.5, 0.3125, 0.5, 0.375, 0.5, 0.375, 0.5625, 0.3125, 0.5625, 0.3125, 0.5625, 0.375, 0.5625, 0.375, 0.625, 0.3125, 0.625, 0.3125, 0.625, 0.375, 0.625, 0.375, 0.6875, 0.3125, 0.6875, 0.3125, 0.6875, 0.375, 0.6875, 0.375, 0.75, 0.3125, 0.75, 0.3125, 0.75, 0.375, 0.75, 0.375, 0.8125, 0.3125, 0.8125, 0.3125, 0.8125, 0.375, 0.8125, 0.375, 0.875, 0.3125, 0.875, 0.3125, 0.875, 0.375, 0.875, 0.375, 0.9375, 0.3125, 0.9375, 0.375, 0.0, 0.4375, 0.0, 0.4375, 0.0625, 0.375, 0.0625, 0.375, 0.0625, 0.4375, 0.0625, 0.4375, 0.125, 0.375, 0.125, 0.375, 0.125, 0.4375, 0.125, 0.4375, 0.1875, 0.375, 0.1875, 0.375, 0.1875, 0.4375, 0.1875, 0.4375, 0.25, 0.375, 0.25, 0.375, 0.25, 0.4375, 0.25, 0.4375, 0.3125, 0.375, 0.3125, 0.375, 0.3125, 0.4375, 0.3125, 0.4375, 0.375, 0.375, 0.375, 0.375, 0.375, 0.4375, 0.375, 0.4375, 0.4375, 0.375, 0.4375, 0.375, 0.4375, 0.4375, 0.4375, 0.4375, 0.5, 0.375, 0.5, 0.375, 0.5, 0.4375, 0.5, 0.4375, 0.5625, 0.375, 0.5625, 0.375, 0.5625, 0.4375, 0.5625, 0.4375, 0.625, 0.375, 0.625, 0.375, 0.625, 0.4375, 0.625, 0.4375, 0.6875, 0.375, 0.6875, 0.375, 0.6875, 0.4375, 0.6875, 0.4375, 0.75, 0.375, 0.75, 0.375, 0.75, 0.4375, 0.75, 0.4375, 0.8125, 0.375, 0.8125, 0.375, 0.8125, 0.4375, 0.8125, 0.4375, 0.875, 0.375, 0.875, 0.375, 0.875, 0.4375, 0.875, 0.4375, 0.9375, 0.375, 0.9375, 0.4375, 0.0, 0.5, 0.0, 0.5, 0.0625, 0.4375, 0.0625, 0.4375, 0.0625, 0.5, 0.0625, 0.5, 0.125, 0.4375, 0.125, 0.4375, 0.125, 0.5, 0.125, 0.5, 0.1875, 0.4375, 0.1875, 0.4375, 0.1875, 0.5, 0.1875, 0.5, 0.25, 0.4375, 0.25, 0.4375, 0.25, 0.5, 0.25, 0.5, 0.3125, 0.4375, 0.3125, 0.4375, 0.3125, 0.5, 0.3125, 0.5, 0.375, 0.4375, 0.375, 0.4375, 0.375, 0.5, 0.375, 0.5, 0.4375, 0.4375, 0.4375, 0.4375, 0.4375, 0.5, 0.4375, 0.5, 0.5, 0.4375, 0.5, 0.4375, 0.5, 0.5, 0.5, 0.5, 0.5625, 0.4375, 0.5625, 0.4375, 0.5625, 0.5, 0.5625, 0.5, 0.625, 0.4375, 0.625, 0.4375, 0.625, 0.5, 0.625, 0.5, 0.6875, 0.4375, 0.6875, 0.4375, 0.6875, 0.5, 0.6875, 0.5, 0.75, 0.4375, 0.75, 0.4375, 0.75, 0.5, 0.75, 0.5, 0.8125, 0.4375, 0.8125, 0.4375, 0.8125, 0.5, 0.8125, 0.5, 0.875, 0.4375, 0.875, 0.4375, 0.875, 0.5, 0.875, 0.5, 0.9375, 0.4375, 0.9375, 0.5, 0.0, 0.5625, 0.0, 0.5625, 0.0625, 0.5, 0.0625, 0.5, 0.0625, 0.5625, 0.0625, 0.5625, 0.125, 0.5, 0.125, 0.5, 0.125, 0.5625, 0.125, 0.5625, 0.1875, 0.5, 0.1875, 0.5, 0.1875, 0.5625, 0.1875, 0.5625, 0.25, 0.5, 0.25, 0.5, 0.25, 0.5625, 0.25, 0.5625, 0.3125, 0.5, 0.3125, 0.5, 0.3125, 0.5625, 0.3125, 0.5625, 0.375, 0.5, 0.375, 0.5, 0.375, 0.5625, 0.375, 0.5625, 0.4375, 0.5, 0.4375, 0.5, 0.4375, 0.5625, 0.4375, 0.5625, 0.5, 0.5, 0.5, 0.5, 0.5, 0.5625, 0.5, 0.5625, 0.5625, 0.5, 0.5625, 0.5, 0.5625, 0.5625, 0.5625, 0.5625, 0.625, 0.5, 0.625, 0.5, 0.625, 0.5625, 0.625, 0.5625, 0.6875, 0.5, 0.6875, 0.5, 0.6875, 0.5625, 0.6875, 0.5625, 0.75, 0.5, 0.75, 0.5, 0.75, 0.5625, 0.75, 0.5625, 0.8125, 0.5, 0.8125, 0.5, 0.8125, 0.5625, 0.8125, 0.5625, 0.875, 0.5, 0.875, 0.5, 0.875, 0.5625, 0.875, 0.5625, 0.9375, 0.5, 0.9375, 0.5625, 0.0, 0.625, 0.0, 0.625, 0.0625, 0.5625, 0.0625, 0.5625, 0.0625, 0.625, 0.0625, 0.625, 0.125, 0.5625, 0.125, 0.5625, 0.125, 0.625, 0.125, 0.625, 0.1875, 0.5625, 0.1875, 0.5625, 0.1875, 0.625, 0.1875, 0.625, 0.25, 0.5625, 0.25, 0.5625, 0.25, 0.625, 0.25, 0.625, 0.3125, 0.5625, 0.3125, 0.5625, 0.3125, 0.625, 0.3125, 0.625, 0.375, 0.5625, 0.375, 0.5625, 0.375, 0.625, 0.375, 0.625, 0.4375, 0.5625, 0.4375, 0.5625, 0.4375, 0.625, 0.4375, 0.625, 0.5, 0.5625, 0.5, 0.5625, 0.5, 0.625, 0.5, 0.625, 0.5625, 0.5625, 0.5625, 0.5625, 0.5625, 0.625, 0.5625, 0.625, 0.625, 0.5625, 0.625, 0.5625, 0.625, 0.625, 0.625, 0.625, 0.6875, 0.5625, 0.6875, 0.5625, 0.6875, 0.625, 0.6875, 0.625, 0.75, 0.5625, 0.75, 0.5625, 0.75, 0.625, 0.75, 0.625, 0.8125, 0.5625, 0.8125, 0.5625, 0.8125, 0.625, 0.8125, 0.625, 0.875, 0.5625, 0.875, 0.5625, 0.875, 0.625, 0.875, 0.625, 0.9375, 0.5625, 0.9375, 0.625, 0.0, 0.6875, 0.0, 0.6875, 0.0625, 0.625, 0.0625, 0.625, 0.0625, 0.6875, 0.0625, 0.6875, 0.125, 0.625, 0.125, 0.625, 0.125, 0.6875, 0.125, 0.6875, 0.1875, 0.625, 0.1875, 0.625, 0.1875, 0.6875, 0.1875, 0.6875, 0.25, 0.625, 0.25, 0.625, 0.25, 0.6875, 0.25, 0.6875, 0.3125, 0.625, 0.3125, 0.625, 0.3125, 0.6875, 0.3125, 0.6875, 0.375, 0.625, 0.375, 0.625, 0.375, 0.6875, 0.375, 0.6875, 0.4375, 0.625, 0.4375, 0.625, 0.4375, 0.6875, 0.4375, 0.6875, 0.5, 0.625, 0.5, 0.625, 0.5, 0.6875, 0.5, 0.6875, 0.5625, 0.625, 0.5625, 0.625, 0.5625, 0.6875, 0.5625, 0.6875, 0.625, 0.625, 0.625, 0.625, 0.625, 0.6875, 0.625, 0.6875, 0.6875, 0.625, 0.6875, 0.625, 0.6875, 0.6875, 0.6875, 0.6875, 0.75, 0.625, 0.75, 0.625, 0.75, 0.6875, 0.75, 0.6875, 0.8125, 0.625, 0.8125, 0.625, 0.8125, 0.6875, 0.8125, 0.6875, 0.875, 0.625, 0.875, 0.625, 0.875, 0.6875, 0.875, 0.6875, 0.9375, 0.625, 0.9375, 0.6875, 0.0, 0.75, 0.0, 0.75, 0.0625, 0.6875, 0.0625, 0.6875, 0.0625, 0.75, 0.0625, 0.75, 0.125, 0.6875, 0.125, 0.6875, 0.125, 0.75, 0.125, 0.75, 0.1875, 0.6875, 0.1875, 0.6875, 0.1875, 0.75, 0.1875, 0.75, 0.25, 0.6875, 0.25, 0.6875, 0.25, 0.75, 0.25, 0.75, 0.3125, 0.6875, 0.3125, 0.6875, 0.3125, 0.75, 0.3125, 0.75, 0.375, 0.6875, 0.375, 0.6875, 0.375, 0.75, 0.375, 0.75, 0.4375, 0.6875, 0.4375, 0.6875, 0.4375, 0.75, 0.4375, 0.75, 0.5, 0.6875, 0.5, 0.6875, 0.5, 0.75, 0.5, 0.75, 0.5625, 0.6875, 0.5625, 0.6875, 0.5625, 0.75, 0.5625, 0.75, 0.625, 0.6875, 0.625, 0.6875, 0.625, 0.75, 0.625, 0.75, 0.6875, 0.6875, 0.6875, 0.6875, 0.6875, 0.75, 0.6875, 0.75, 0.75, 0.6875, 0.75, 0.6875, 0.75, 0.75, 0.75, 0.75, 0.8125, 0.6875, 0.8125, 0.6875, 0.8125, 0.75, 0.8125, 0.75, 0.875, 0.6875, 0.875, 0.6875, 0.875, 0.75, 0.875, 0.75, 0.9375, 0.6875, 0.9375, 0.75, 0.0, 0.8125, 0.0, 0.8125, 0.0625, 0.75, 0.0625, 0.75, 0.0625, 0.8125, 0.0625, 0.8125, 0.125, 0.75, 0.125, 0.75, 0.125, 0.8125, 0.125, 0.8125, 0.1875, 0.75, 0.1875, 0.75, 0.1875, 0.8125, 0.1875, 0.8125, 0.25, 0.75, 0.25, 0.75, 0.25, 0.8125, 0.25, 0.8125, 0.3125, 0.75, 0.3125, 0.75, 0.3125, 0.8125, 0.3125, 0.8125, 0.375, 0.75, 0.375, 0.75, 0.375, 0.8125, 0.375, 0.8125, 0.4375, 0.75, 0.4375, 0.75, 0.4375, 0.8125, 0.4375, 0.8125, 0.5, 0.75, 0.5, 0.75, 0.5, 0.8125, 0.5, 0.8125, 0.5625, 0.75, 0.5625, 0.75, 0.5625, 0.8125, 0.5625, 0.8125, 0.625, 0.75, 0.625, 0.75, 0.625, 0.8125, 0.625, 0.8125, 0.6875, 0.75, 0.6875, 0.75, 0.6875, 0.8125, 0.6875, 0.8125, 0.75, 0.75, 0.75, 0.75, 0.75, 0.8125, 0.75, 0.8125, 0.8125, 0.75, 0.8125, 0.75, 0.8125, 0.8125, 0.8125, 0.8125, 0.875, 0.75, 0.875, 0.75, 0.875, 0.8125, 0.875, 0.8125, 0.9375, 0.75, 0.9375, 0.8125, 0.0, 0.875, 0.0, 0.875, 0.0625, 0.8125, 0.0625, 0.8125, 0.0625, 0.875, 0.0625, 0.875, 0.125, 0.8125, 0.125, 0.8125, 0.125, 0.875, 0.125, 0.875, 0.1875, 0.8125, 0.1875, 0.8125, 0.1875, 0.875, 0.1875, 0.875, 0.25, 0.8125, 0.25, 0.8125, 0.25, 0.875, 0.25, 0.875, 0.3125, 0.8125, 0.3125, 0.8125, 0.3125, 0.875, 0.3125, 0.875, 0.375, 0.8125, 0.375, 0.8125, 0.375, 0.875, 0.375, 0.875, 0.4375, 0.8125, 0.4375, 0.8125, 0.4375, 0.875, 0.4375, 0.875, 0.5, 0.8125, 0.5, 0.8125, 0.5, 0.875, 0.5, 0.875, 0.5625, 0.8125, 0.5625, 0.8125, 0.5625, 0.875, 0.5625, 0.875, 0.625, 0.8125, 0.625, 0.8125, 0.625, 0.875, 0.625, 0.875, 0.6875, 0.8125, 0.6875, 0.8125, 0.6875, 0.875, 0.6875, 0.875, 0.75, 0.8125, 0.75, 0.8125, 0.75, 0.875, 0.75, 0.875, 0.8125, 0.8125, 0.8125, 0.8125, 0.8125, 0.875, 0.8125, 0.875, 0.875, 0.8125, 0.875, 0.8125, 0.875, 0.875, 0.875, 0.875, 0.9375, 0.8125, 0.9375, 0.875, 0.0, 0.9375, 0.0, 0.9375, 0.0625, 0.875, 0.0625, 0.875, 0.0625, 0.9375, 0.0625, 0.9375, 0.125, 0.875, 0.125, 0.875, 0.125, 0.9375, 0.125, 0.9375, 0.1875, 0.875, 0.1875, 0.875, 0.1875, 0.9375, 0.1875, 0.9375, 0.25, 0.875, 0.25, 0.875, 0.25, 0.9375, 0.25, 0.9375, 0.3125, 0.875, 0.3125, 0.875, 0.3125, 0.9375, 0.3125, 0.9375, 0.375, 0.875, 0.375, 0.875, 0.375, 0.9375, 0.375, 0.9375, 0.4375, 0.875, 0.4375, 0.875, 0.4375, 0.9375, 0.4375, 0.9375, 0.5, 0.875, 0.5, 0.875, 0.5, 0.9375, 0.5, 0.9375, 0.5625, 0.875, 0.5625, 0.875, 0.5625, 0.9375, 0.5625, 0.9375, 0.625, 0.875, 0.625, 0.875, 0.625, 0.9375, 0.625, 0.9375, 0.6875, 0.875, 0.6875, 0.875, 0.6875, 0.9375, 0.6875, 0.9375, 0.75, 0.875, 0.75, 0.875, 0.75, 0.9375, 0.75, 0.9375, 0.8125, 0.875, 0.8125, 0.875, 0.8125, 0.9375, 0.8125, 0.9375, 0.875, 0.875, 0.875, 0.875, 0.875, 0.9375, 0.875, 0.9375, 0.9375, 0.875, 0.9375, 0.9375, 0.0, 1.0, 0.0, 1.0, 0.0625, 0.9375, 0.0625, 0.9375, 0.0625, 1.0, 0.0625, 1.0, 0.125, 0.9375, 0.125, 0.9375, 0.125, 1.0, 0.125, 1.0, 0.1875, 0.9375, 0.1875, 0.9375, 0.1875, 1.0, 0.1875, 1.0, 0.25, 0.9375, 0.25, 0.9375, 0.25, 1.0, 0.25, 1.0, 0.3125, 0.9375, 0.3125, 0.9375, 0.3125, 1.0, 0.3125, 1.0, 0.375, 0.9375, 0.375, 0.9375, 0.375, 1.0, 0.375, 1.0, 0.4375, 0.9375, 0.4375, 0.9375, 0.4375, 1.0, 0.4375, 1.0, 0.5, 0.9375, 0.5, 0.9375, 0.5, 1.0, 0.5, 1.0, 0.5625, 0.9375, 0.5625, 0.9375, 0.5625, 1.0, 0.5625, 1.0, 0.625, 0.9375, 0.625, 0.9375, 0.625, 1.0, 0.625, 1.0, 0.6875, 0.9375, 0.6875, 0.9375, 0.6875, 1.0, 0.6875, 1.0, 0.75, 0.9375, 0.75, 0.9375, 0.75, 1.0, 0.75, 1.0, 0.8125, 0.9375, 0.8125, 0.9375, 0.8125, 1.0, 0.8125, 1.0, 0.875, 0.9375, 0.875, 0.9375, 0.875, 1.0, 0.875, 1.0, 0.9375, 0.9375, 0.9375])
me_plane.materials.append(mat_material)
me_plane.update()
me_cube_003 = bpy.data.meshes.new('Cube.003')
me_cube_003.from_pydata([(-2.237, -2.237, 0.7837), (-4.46, -4.46, 2.728), (-2.237, 2.237, 0.7837), (-4.46, 4.46, 2.728), (2.237, -2.237, 0.7837), (4.46, -4.46, 2.728), (2.237, 2.237, 0.7837), (4.46, 4.46, 2.728), (-5.0, -5.0, 2.571), (-5.0, 5.0, 2.571), (5.0, 5.0, 2.571), (5.0, -5.0, 2.571), (-5.0, 5.0, 1.404), (5.0, 5.0, 1.404), (5.0, -5.0, 1.404), (-5.0, -5.0, 1.404)], [], [(8, 1, 3, 9), (9, 3, 7, 10), (10, 7, 5, 11), (11, 5, 1, 8), (2, 6, 4, 0), (7, 3, 1, 5), (14, 11, 8, 15), (13, 10, 11, 14), (12, 9, 10, 13), (15, 8, 9, 12), (0, 15, 12, 2), (2, 12, 13, 6), (6, 13, 14, 4), (4, 14, 15, 0)])
me_cube_003.polygons.foreach_set('use_smooth', [True] * 14)
_uv = me_cube_003.uv_layers.new(name='UVMap')
_uv.uv.foreach_set('vector', [0.6024, 0.0, 0.625, 0.0, 0.625, 0.25, 0.6024, 0.25, 0.6024, 0.25, 0.625, 0.25, 0.625, 0.5, 0.6024, 0.5, 0.6024, 0.5, 0.625, 0.5, 0.625, 0.75, 0.6024, 0.75, 0.6024, 0.75, 0.625, 0.75, 0.625, 1.0, 0.6024, 1.0, 0.125, 0.5, 0.375, 0.5, 0.375, 0.75, 0.125, 0.75, 0.625, 0.5, 0.875, 0.5, 0.875, 0.75, 0.625, 0.75, 0.4554, 0.75, 0.6024, 0.75, 0.6024, 1.0, 0.4554, 1.0, 0.4554, 0.5, 0.6024, 0.5, 0.6024, 0.75, 0.4554, 0.75, 0.4554, 0.25, 0.6024, 0.25, 0.6024, 0.5, 0.4554, 0.5, 0.4554, 0.0, 0.6024, 0.0, 0.6024, 0.25, 0.4554, 0.25, 0.375, 0.0, 0.4554, 0.0, 0.4554, 0.25, 0.375, 0.25, 0.375, 0.25, 0.4554, 0.25, 0.4554, 0.5, 0.375, 0.5, 0.375, 0.5, 0.4554, 0.5, 0.4554, 0.75, 0.375, 0.75, 0.375, 0.75, 0.4554, 0.75, 0.4554, 1.0, 0.375, 1.0])
me_cube_003.materials.append(mat_bunmaterial)
me_cube_003.update()

# ---- objects
ob_point = bpy.data.objects.new('Point', light_point)
ob_cube = bpy.data.objects.new('Cube', me_cube_002)
ob_cube_001 = bpy.data.objects.new('Cube.001', me_cube_001)
ob_plane = bpy.data.objects.new('Plane', me_plane)
ob_cube_002 = bpy.data.objects.new('Cube.002', me_cube_003)
ob_point_001 = bpy.data.objects.new('Point.001', light_point_001)

# ---- transforms, parenting, visibility, modifiers, constraints
ob_point.location = (6.376, 5.777, 5.814)
ob_cube.location = (0.0, 0.0, -1.204)
_m = ob_cube.modifiers.new('Subdivision', 'SUBSURF')
_m.levels = 4
ob_cube_001.location = (0.0, 0.0, -0.49)
ob_cube_001.scale = (0.9405, 0.9405, 0.9405)
_m = ob_cube_001.modifiers.new('Subdivision', 'SUBSURF')
_m.levels = 4
ob_plane.location = (0.0, 0.0, 2.112)
_m = ob_plane.modifiers.new('Solidify', 'SOLIDIFY')
_m.thickness = 0.08
_m = ob_plane.modifiers.new('Smooth by Angle', 'NODES')
_m.node_group = ng_smooth_by_angle
_m.use_pin_to_last = True
_m.show_group_selector = False
ob_cube_002.location = (0.0, 0.0, 4.756)
ob_cube_002.rotation_euler = (3.142, -0.0, 0.0)
_m = ob_cube_002.modifiers.new('Subdivision', 'SUBSURF')
_m.levels = 4
ob_point_001.location = (-6.174, -8.416, 4.736)

# ---- collection membership
col_collection.objects.link(ob_point)
col_collection.objects.link(ob_cube)
col_collection.objects.link(ob_cube_001)
col_collection.objects.link(ob_plane)
col_collection.objects.link(ob_cube_002)
col_collection.objects.link(ob_point_001)

# ---- scene / render settings (as saved in the file)
scene.frame_start = 1; scene.frame_end = 250; scene.frame_set(80)
scene.render.engine = 'BLENDER_EEVEE_NEXT'
bpy.context.view_layer.update()

# ---- added for rendering (the .blend has no active camera): camera
cam_auto = bpy.data.cameras.new('AutoCamera')
cam_auto.lens = 50.0
cam_auto.sensor_width = 36.0
cam_auto.clip_end = 1000.0
ob_auto_camera = bpy.data.objects.new('AutoCamera', cam_auto)
scene.collection.objects.link(ob_auto_camera)
ob_auto_camera.location = (13.5725, -16.287, 12.8815)
ob_auto_camera.rotation_euler = (1.09748, -7.21219e-08, 0.694738)
scene.camera = ob_auto_camera
bpy.context.view_layer.update()
